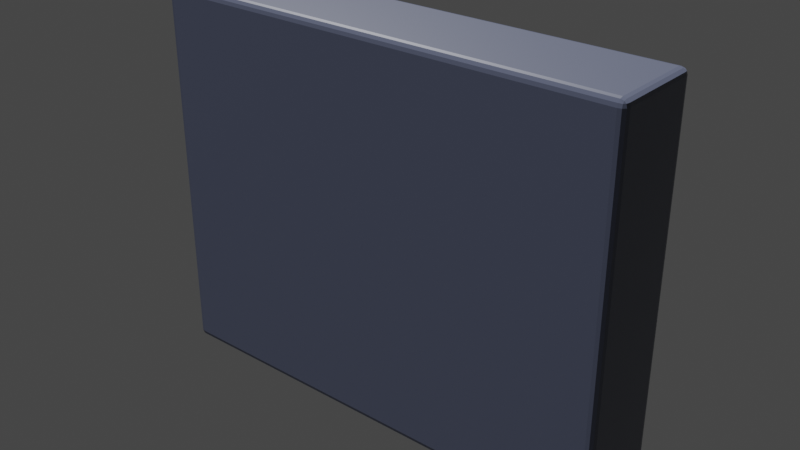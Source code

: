 # Source: wall.blend  (saved by Blender 2.93.21; exported with 4.5.12 LTS)
import bpy
from mathutils import Matrix  # noqa: F401  (used for matrix-valued properties, if any)

bpy.ops.wm.read_factory_settings(use_empty=True)
scene = bpy.context.scene
scene.name = 'Scene'

# ---- collections
col_collection = bpy.data.collections.new('Collection'); scene.collection.children.link(col_collection)

# ---- images (referenced by path relative to the original .blend; pixels are not part of the script)
import os
ASSET_DIR = os.environ.get("B2B_ASSET_DIR", "")  # directory of the original .blend (textures are referenced by path, not embedded)
HERE = os.path.dirname(os.path.abspath(__file__))  # packed textures are extracted next to this script under _unpacked/

def load_image(name, relpath, width, height, colorspace="sRGB"):
    """Load a texture the original file referenced (path relative to the .blend, or extracted next to this script)."""
    p = next((c for c in (os.path.join(HERE, relpath), os.path.join(ASSET_DIR, relpath)) if relpath and os.path.exists(c)), "")
    if p:
        img = bpy.data.images.load(p, check_existing=True)
        img.name = name
    else:  # same state as the original file: an image datablock whose file is absent (Cycles renders it pink)
        img = bpy.data.images.new(name, width, height)
        img.source = "FILE"
        img.filepath = "//" + (relpath or name)
    img.colorspace_settings.name = colorspace
    return img
img_yellow_bricks_disp_2k_png = load_image('yellow_bricks_disp_2k.png', 'yellow_bricks_disp_2k.png', 1024, 1024, 'Non-Color')
img_yellow_bricks_diff_2k_jpg = load_image('yellow_bricks_diff_2k.jpg', 'yellow_bricks_diff_2k.jpg', 1024, 1024, 'sRGB')
img_yellow_bricks_rough_2k_jpg = load_image('yellow_bricks_rough_2k.jpg', 'yellow_bricks_rough_2k.jpg', 1024, 1024, 'Non-Color')

# ---- materials (node trees are filled in below, after node groups)
mat_material = bpy.data.materials.new('Material')
mat_material.alpha_threshold = 0.0
mat_material.use_transparent_shadow = False
mat_material.line_color = (0.0, 0.0, 0.0, 1.0)

# ---- material node trees
mat_material.use_nodes = True; mat_material.node_tree.nodes.clear()
_N = mat_material.node_tree.nodes; _L = mat_material.node_tree.links
n0 = _N.new('NodeFrame'); n0.name = 'Frame'; n0.location = (-1270, 330)
n0.label = 'Mapping'
n0.width = 400
n1 = _N.new('NodeFrame'); n1.name = 'Frame.001'; n1.location = (-624, 530)
n1.label = 'Textures'
n1.width = 354
n2 = _N.new('ShaderNodeOutputMaterial'); n2.name = 'Material Output'; n2.location = (390, 300)
n3 = _N.new('ShaderNodeMapping'); n3.name = 'Mapping'; n3.location = (230, -30)
n3.inputs[3].default_value = (3.0, 3.0, 3.0)
n4 = _N.new('NodeReroute'); n4.name = 'Reroute'; n4.location = (34, -485)
n4.width = 16
n4.socket_idname = 'NodeSocketVector'
n5 = _N.new('ShaderNodeTexCoord'); n5.name = 'Texture Coordinate'; n5.location = (30, -30)
n6 = _N.new('ShaderNodeBsdfPrincipled'); n6.name = 'Principled BSDF'; n6.location = (100, 300)
n6.distribution = 'GGX'
n6.subsurface_method = 'BURLEY'
n6.inputs[3].default_value = 1.45
n6.inputs[27].default_value = (0.0, 0.0, 0.0, 1.0)
n6.inputs[28].default_value = 1.0
n7 = _N.new('ShaderNodeNormalMap'); n7.name = 'Normal Map'; n7.location = (-241, -118)
n8 = _N.new('ShaderNodeTexImage'); n8.name = 'Image Texture'; n8.location = (84, -590)
n8.label = 'Displacement'
n8.image = img_yellow_bricks_disp_2k_png
n9 = _N.new('ShaderNodeTexImage'); n9.name = 'Image Texture.001'; n9.location = (84, -30)
n9.label = 'Base Color'
n9.image = img_yellow_bricks_diff_2k_jpg
n10 = _N.new('ShaderNodeValToRGB'); n10.name = 'ColorRamp'; n10.location = (-220, 451)
while len(n10.color_ramp.elements) > 1: n10.color_ramp.elements.remove(n10.color_ramp.elements[-1])
n10.color_ramp.elements[0].position = 0.09091; n10.color_ramp.elements[0].color = (0.0, 0.0, 0.0, 1.0)
_e = n10.color_ramp.elements.new(1.0); _e.color = (0.5483, 0.6253, 0.9434, 1.0)
n11 = _N.new('ShaderNodeTexImage'); n11.name = 'Image Texture.002'; n11.location = (84, -310)
n11.label = 'Roughness'
n11.image = img_yellow_bricks_rough_2k_jpg
n12 = _N.new('ShaderNodeValToRGB'); n12.name = 'ColorRamp.001'; n12.location = (-220, 190)
while len(n12.color_ramp.elements) > 1: n12.color_ramp.elements.remove(n12.color_ramp.elements[-1])
n12.color_ramp.elements[0].position = 0.0; n12.color_ramp.elements[0].color = (0.0, 0.0, 0.0, 1.0)
_e = n12.color_ramp.elements.new(0.9136); _e.color = (1.0, 1.0, 1.0, 1.0)
n3.parent = n0
n4.parent = n1
n5.parent = n0
n8.parent = n1
n9.parent = n1
n11.parent = n1
_L.new(n6.outputs[0], n2.inputs[0])
_L.new(n9.outputs[0], n10.inputs[0])
_L.new(n4.outputs[0], n9.inputs[0])
_L.new(n4.outputs[0], n11.inputs[0])
_L.new(n4.outputs[0], n8.inputs[0])
_L.new(n3.outputs[0], n4.inputs[0])
_L.new(n5.outputs[2], n3.inputs[0])
_L.new(n8.outputs[0], n7.inputs[1])
_L.new(n7.outputs[0], n6.inputs[5])
_L.new(n10.outputs[0], n6.inputs[0])
_L.new(n11.outputs[0], n12.inputs[0])
_L.new(n12.outputs[0], n6.inputs[2])
n2.is_active_output = True

# ---- world
world_world = bpy.data.worlds.new('World'); scene.world = world_world
world_world.use_nodes = True; world_world.node_tree.nodes.clear()
_N = world_world.node_tree.nodes; _L = world_world.node_tree.links
n0 = _N.new('ShaderNodeOutputWorld'); n0.name = 'World Output'; n0.location = (300, 300)
n1 = _N.new('ShaderNodeBackground'); n1.name = 'Background'; n1.location = (10, 300)
n1.inputs[0].default_value = (0.05088, 0.05088, 0.05088, 1.0)
_L.new(n1.outputs[0], n0.inputs[0])
n0.is_active_output = True
world_world.color = (0.05088, 0.05088, 0.05088)
world_world.use_sun_shadow = False
world_world.sun_shadow_jitter_overblur = 0.0

# ---- meshes
me_cube = bpy.data.meshes.new('Cube')
me_cube.from_pydata([(2.5, 0.5, 4.0), (2.5, 0.5, 0.0), (2.5, -0.5, 4.0), (2.5, -0.5, 0.0), (-2.5, 0.5, 4.0), (-2.5, 0.5, 0.0), (-2.5, -0.5, 4.0), (-2.5, -0.5, 0.0)], [], [(0, 4, 6, 2), (3, 2, 6, 7), (7, 6, 4, 5), (5, 1, 3, 7), (1, 0, 2, 3), (5, 4, 0, 1)])
_uv = me_cube.uv_layers.new(name='UVMap')
_uv.uv.foreach_set('vector', [0.6835, 0.2064, 0.3165, 0.2064, 0.3165, 0.133, 0.6835, 0.133, 0.6835, 0.5734, 0.6835, 0.867, 0.3165, 0.867, 0.3165, 0.5734, 0.133, 0.6835, 0.133, 0.3899, 0.2064, 0.3899, 0.2064, 0.6835, 0.3165, 0.5, 0.6835, 0.5, 0.6835, 0.5734, 0.3165, 0.5734, 0.867, 0.3899, 0.867, 0.6835, 0.7936, 0.6835, 0.7936, 0.3899, 0.3165, 0.5, 0.3165, 0.2064, 0.6835, 0.2064, 0.6835, 0.5])
me_cube.materials.append(mat_material)
me_cube.use_remesh_preserve_volume = False
me_cube.use_remesh_preserve_attributes = False
me_cube.use_mirror_vertex_groups = False
me_cube.update()

# ---- objects
ob_wall = bpy.data.objects.new('wall', me_cube)

# ---- transforms, parenting, visibility, modifiers, constraints
ob_wall.location = (0.0, 0.0, 0.0)
ob_wall.lock_rotations_4d = False
ob_wall.empty_display_type = 'ARROWS'
ob_wall.lineart.crease_threshold = 0.0
_m = ob_wall.modifiers.new('Bevel', 'BEVEL')
_m.width = 0.07
_m.width_pct = 0.07
_m.segments = 3

# ---- collection membership
col_collection.objects.link(ob_wall)

# ---- scene / render settings (as saved in the file)
scene.frame_start = 1; scene.frame_end = 250; scene.frame_set(1)
scene.render.engine = 'BLENDER_EEVEE_NEXT'
scene.cycles.use_denoising = False
scene.cycles.samples = 128
scene.cycles.sampling_pattern = 'TABULATED_SOBOL'
scene.cycles.use_adaptive_sampling = False
scene.cycles.use_light_tree = False
scene.view_settings.view_transform = 'Filmic'
bpy.context.view_layer.update()

# ---- added for rendering (the .blend has no active camera and no usable light): camera, sun
cam_auto = bpy.data.cameras.new('AutoCamera')
cam_auto.lens = 50.0
cam_auto.sensor_width = 36.0
cam_auto.clip_end = 1000.0
ob_auto_camera = bpy.data.objects.new('AutoCamera', cam_auto)
scene.collection.objects.link(ob_auto_camera)
ob_auto_camera.location = (5.99614, -7.19537, 6.79691)
ob_auto_camera.rotation_euler = (1.09748, -7.21219e-08, 0.694738)
scene.camera = ob_auto_camera
light_auto_sun = bpy.data.lights.new('AutoSun', 'SUN')
light_auto_sun.energy = 3.0
light_auto_sun.angle = 0.0523599
ob_auto_sun = bpy.data.objects.new('AutoSun', light_auto_sun)
scene.collection.objects.link(ob_auto_sun)
ob_auto_sun.rotation_euler = (0.872665, 0.174533, 0.523599)
bpy.context.view_layer.update()
